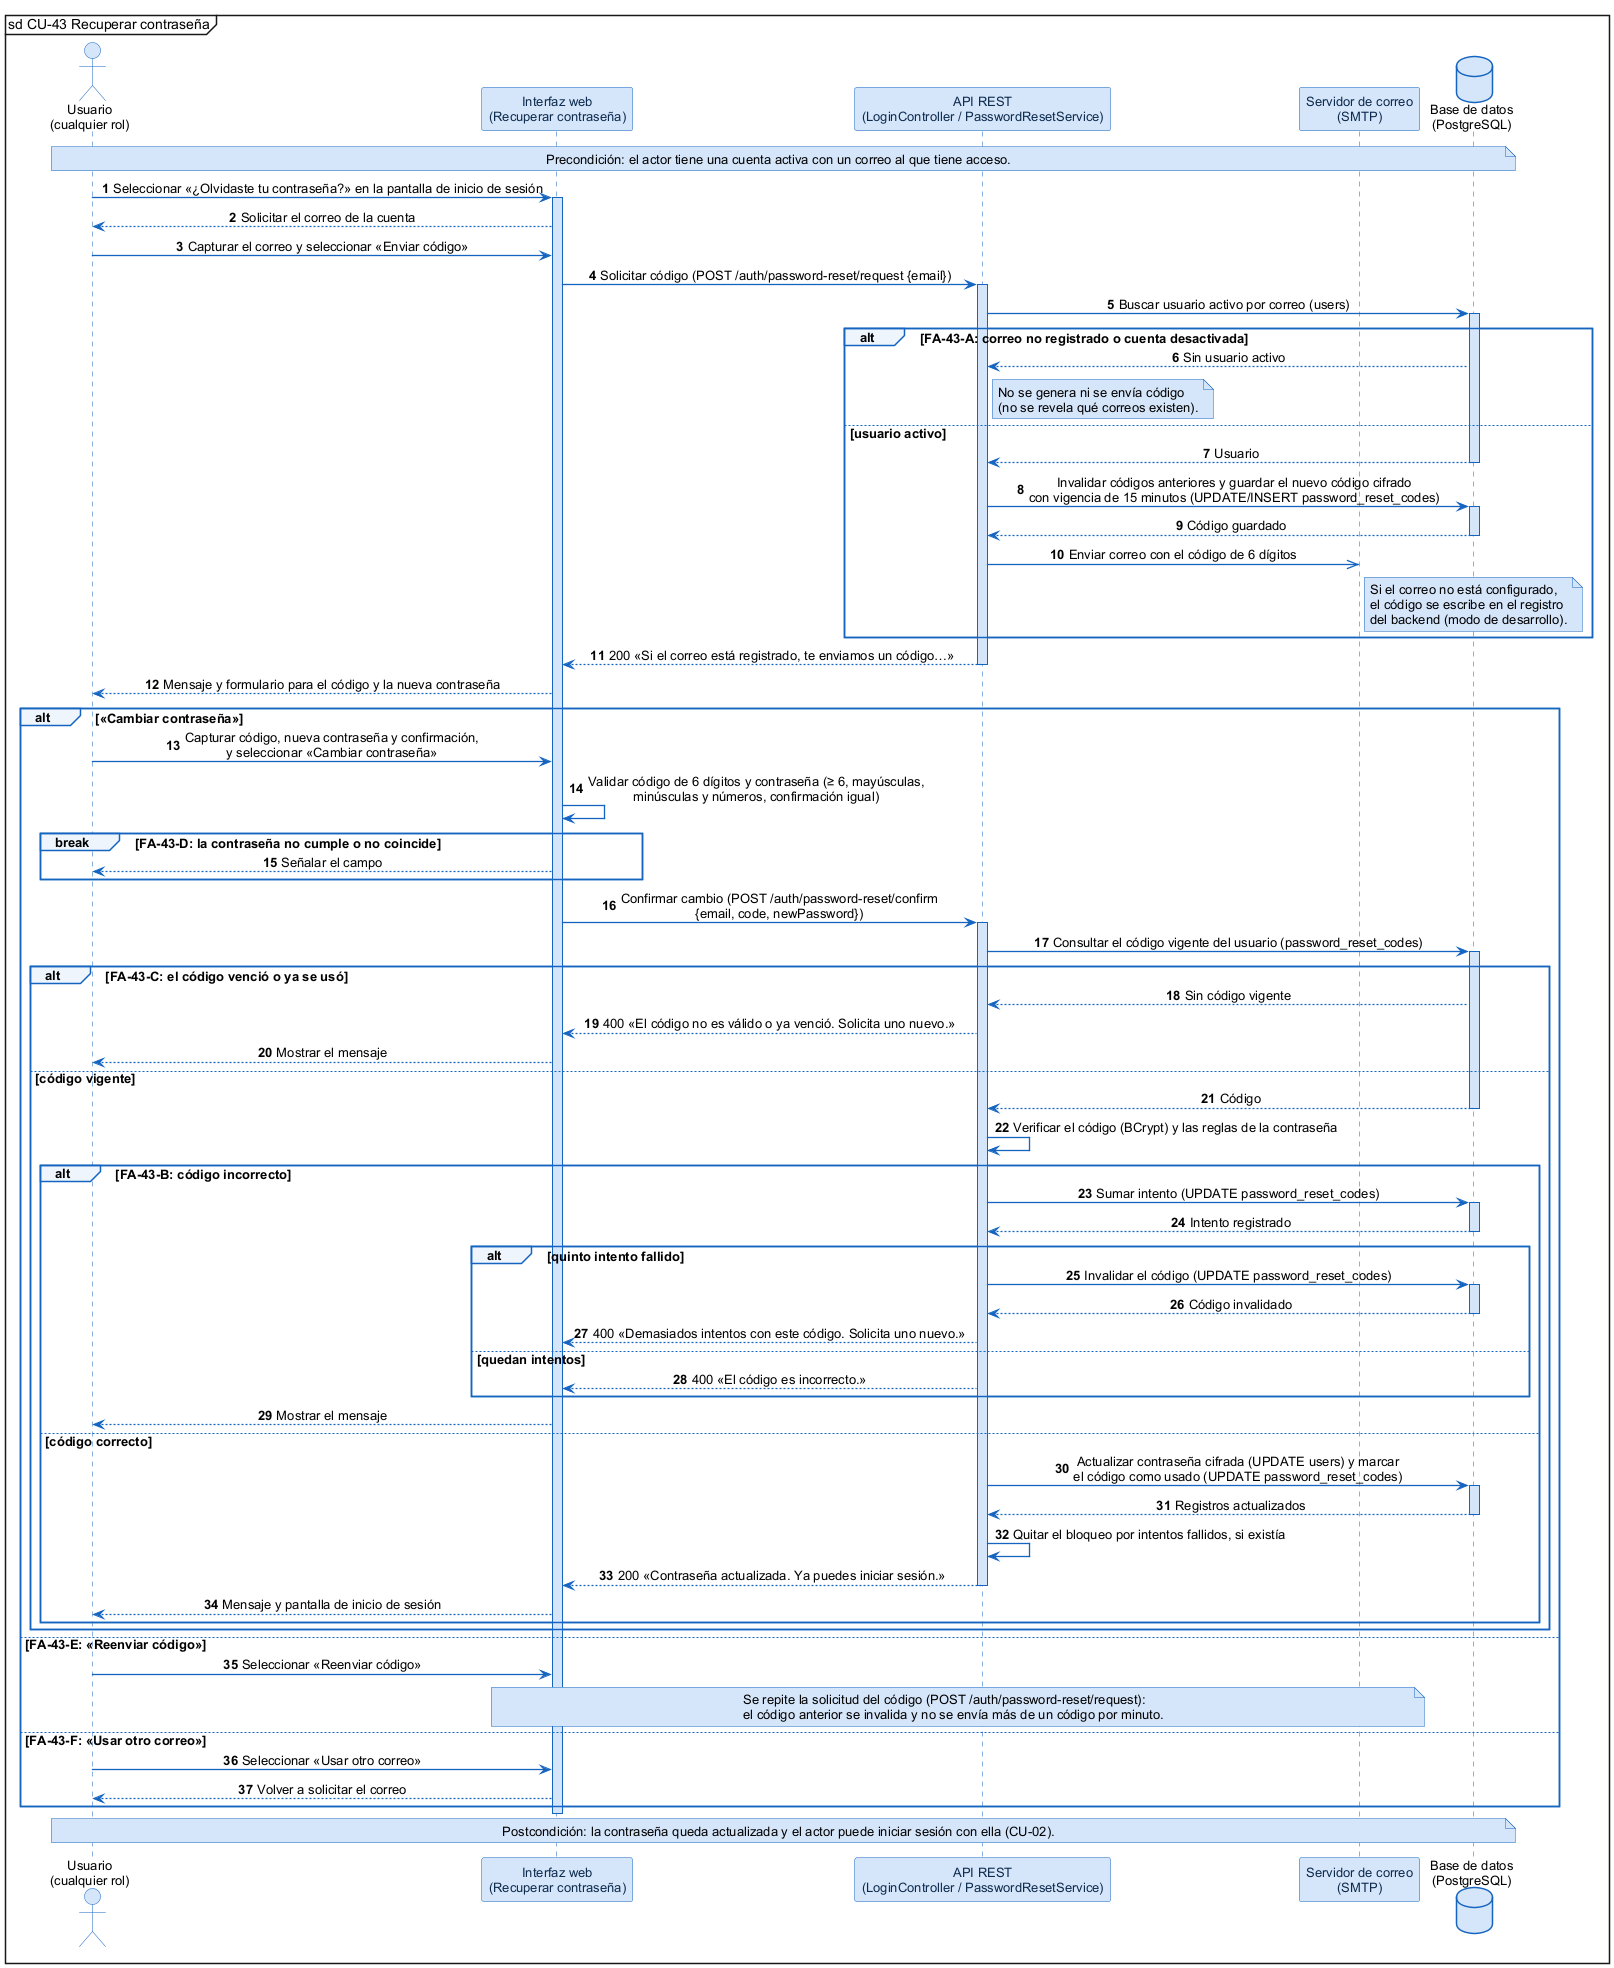

The diagram above was rendered by PlantUML. Its source (embedded in the PNG):
@startuml
skinparam shadowing false
skinparam defaultFontName Arial
skinparam defaultFontSize 13
skinparam backgroundColor #FFFFFF
skinparam sequenceMessageAlign center
skinparam ArrowColor #1565C0
skinparam ArrowThickness 1.3
skinparam sequence {
  LifeLineBorderColor #1565C0
  LifeLineBackgroundColor #D6E6FA
  ParticipantBorderColor #1565C0
  ParticipantBackgroundColor #D6E6FA
  ParticipantFontColor #0D2B4E
  ActorBorderColor #1565C0
  ActorBackgroundColor #D6E6FA
  GroupBorderColor #1565C0
  GroupBackgroundColor #EEF5FD
  GroupHeaderFontStyle bold
  DividerBorderColor #1565C0
  ReferenceBorderColor #1565C0
  ReferenceBackgroundColor #EEF5FD
}
skinparam database {
  BorderColor #1565C0
  BackgroundColor #D6E6FA
}
skinparam note {
  BorderColor #1565C0
  BackgroundColor #D6E6FA
}
mainframe sd CU-43 Recuperar contraseña
autonumber

actor "Usuario\n(cualquier rol)" as U
participant "Interfaz web\n(Recuperar contraseña)" as W
participant "API REST\n(LoginController / PasswordResetService)" as A
participant "Servidor de correo\n(SMTP)" as SMTP
database "Base de datos\n(PostgreSQL)" as DB

note over U, DB : Precondición: el actor tiene una cuenta activa con un correo al que tiene acceso.

U -> W : Seleccionar «¿Olvidaste tu contraseña?» en la pantalla de inicio de sesión
activate W
W --> U : Solicitar el correo de la cuenta
U -> W : Capturar el correo y seleccionar «Enviar código»
W -> A : Solicitar código (POST /auth/password-reset/request {email})
activate A
A -> DB : Buscar usuario activo por correo (users)
activate DB
alt FA-43-A: correo no registrado o cuenta desactivada
  DB --> A : Sin usuario activo
  note right of A : No se genera ni se envía código\n(no se revela qué correos existen).
else usuario activo
  DB --> A : Usuario
  deactivate DB
  A -> DB : Invalidar códigos anteriores y guardar el nuevo código cifrado\ncon vigencia de 15 minutos (UPDATE/INSERT password_reset_codes)
  activate DB
  DB --> A : Código guardado
  deactivate DB
  A ->> SMTP : Enviar correo con el código de 6 dígitos
  note right of SMTP : Si el correo no está configurado,\nel código se escribe en el registro\ndel backend (modo de desarrollo).
end
A --> W : 200 «Si el correo está registrado, te enviamos un código…»
deactivate A
W --> U : Mensaje y formulario para el código y la nueva contraseña
alt «Cambiar contraseña»
  U -> W : Capturar código, nueva contraseña y confirmación,\ny seleccionar «Cambiar contraseña»
  W -> W : Validar código de 6 dígitos y contraseña (≥ 6, mayúsculas,\nminúsculas y números, confirmación igual)
  break FA-43-D: la contraseña no cumple o no coincide
    W --> U : Señalar el campo
  end
  W -> A : Confirmar cambio (POST /auth/password-reset/confirm\n{email, code, newPassword})
  activate A
  A -> DB : Consultar el código vigente del usuario (password_reset_codes)
  activate DB
  alt FA-43-C: el código venció o ya se usó
    DB --> A : Sin código vigente
    A --> W : 400 «El código no es válido o ya venció. Solicita uno nuevo.»
    W --> U : Mostrar el mensaje
  else código vigente
    DB --> A : Código
    deactivate DB
    A -> A : Verificar el código (BCrypt) y las reglas de la contraseña
    alt FA-43-B: código incorrecto
      A -> DB : Sumar intento (UPDATE password_reset_codes)
      activate DB
      DB --> A : Intento registrado
      deactivate DB
      alt quinto intento fallido
        A -> DB : Invalidar el código (UPDATE password_reset_codes)
        activate DB
        DB --> A : Código invalidado
        deactivate DB
        A --> W : 400 «Demasiados intentos con este código. Solicita uno nuevo.»
      else quedan intentos
        A --> W : 400 «El código es incorrecto.»
      end
      W --> U : Mostrar el mensaje
    else código correcto
      A -> DB : Actualizar contraseña cifrada (UPDATE users) y marcar\nel código como usado (UPDATE password_reset_codes)
      activate DB
      DB --> A : Registros actualizados
      deactivate DB
      A -> A : Quitar el bloqueo por intentos fallidos, si existía
      A --> W : 200 «Contraseña actualizada. Ya puedes iniciar sesión.»
      deactivate A
      W --> U : Mensaje y pantalla de inicio de sesión
    end
  end
else FA-43-E: «Reenviar código»
  U -> W : Seleccionar «Reenviar código»
  note over W, SMTP : Se repite la solicitud del código (POST /auth/password-reset/request):\nel código anterior se invalida y no se envía más de un código por minuto.
else FA-43-F: «Usar otro correo»
  U -> W : Seleccionar «Usar otro correo»
  W --> U : Volver a solicitar el correo
end
deactivate W

note over U, DB : Postcondición: la contraseña queda actualizada y el actor puede iniciar sesión con ella (CU-02).
@enduml